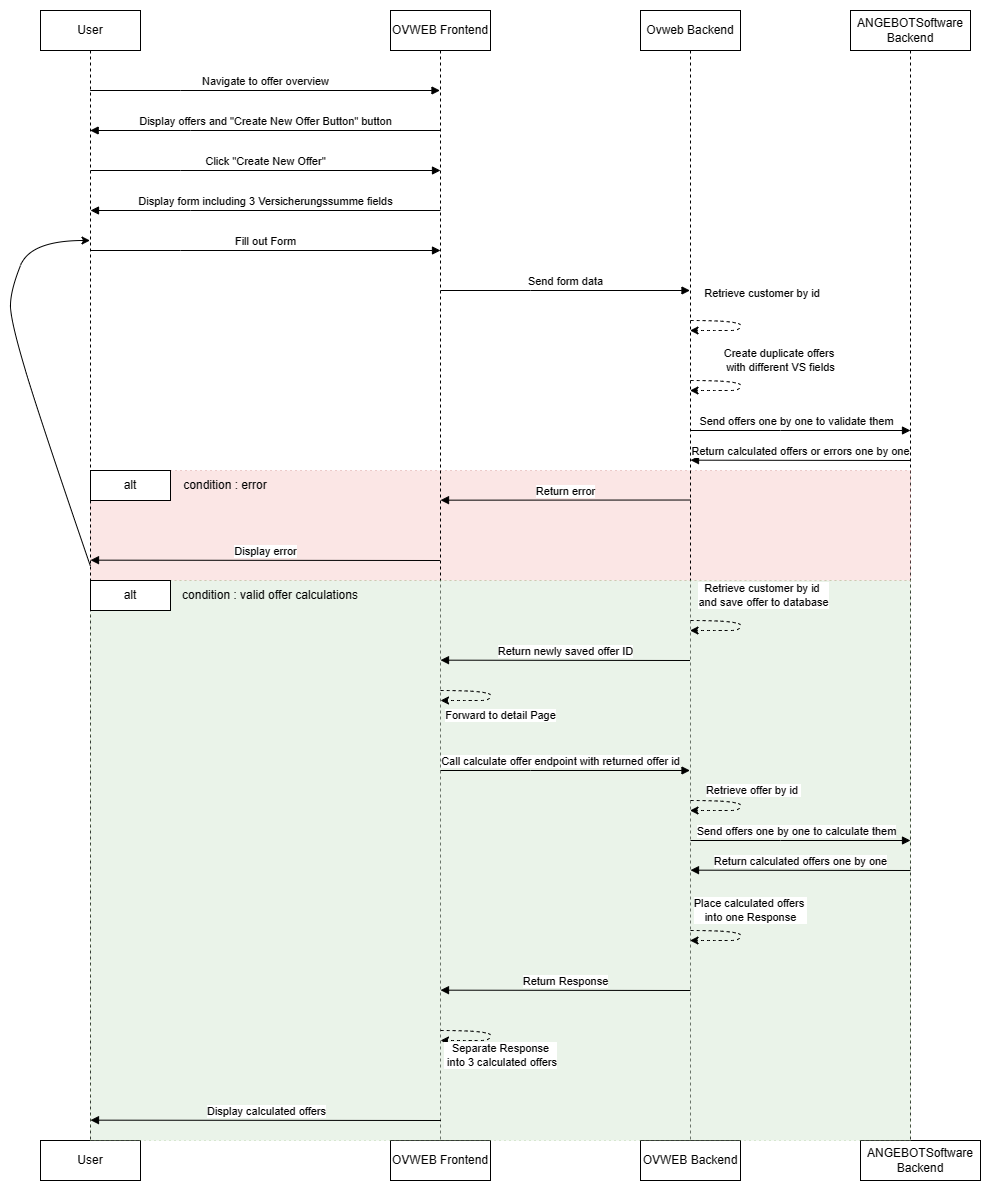

The diagram above was exported from draw.io. Its source (the exported page's mxGraphModel, read from the mxfile embedded in the PNG):
<mxGraphModel dx="2462" dy="957" grid="1" gridSize="10" guides="1" tooltips="1" connect="1" arrows="1" fold="1" page="1" pageScale="1" pageWidth="850" pageHeight="1100" math="0" shadow="0">
  <root>
    <mxCell id="0" />
    <mxCell id="1" parent="0" />
    <mxCell id="aM9ryv3xv72pqoxQDRHE-7" value="Navigate to offer overview" style="html=1;verticalAlign=bottom;endArrow=block;edgeStyle=elbowEdgeStyle;elbow=vertical;curved=0;rounded=0;" parent="1" source="aM9ryv3xv72pqoxQDRHE-1" target="aM9ryv3xv72pqoxQDRHE-5" edge="1">
      <mxGeometry relative="1" as="geometry">
        <mxPoint x="115" y="170" as="sourcePoint" />
        <Array as="points">
          <mxPoint x="180" y="120" />
        </Array>
        <mxPoint x="385" y="120" as="targetPoint" />
      </mxGeometry>
    </mxCell>
    <mxCell id="aM9ryv3xv72pqoxQDRHE-9" value="Display offers and &quot;Create New Offer Button&quot; button" style="html=1;verticalAlign=bottom;endArrow=block;edgeStyle=elbowEdgeStyle;elbow=vertical;curved=0;rounded=0;" parent="1" source="aM9ryv3xv72pqoxQDRHE-5" target="aM9ryv3xv72pqoxQDRHE-1" edge="1">
      <mxGeometry relative="1" as="geometry">
        <mxPoint x="385" y="160" as="sourcePoint" />
        <Array as="points">
          <mxPoint x="190" y="160" />
        </Array>
        <mxPoint x="100" y="160" as="targetPoint" />
      </mxGeometry>
    </mxCell>
    <mxCell id="lKvY_Jm0F2j54zqgQGJn-3" value="ANGEBOTSoftware Backend" style="shape=umlLifeline;perimeter=lifelinePerimeter;whiteSpace=wrap;html=1;container=0;dropTarget=0;collapsible=0;recursiveResize=0;outlineConnect=0;portConstraint=eastwest;newEdgeStyle={&quot;edgeStyle&quot;:&quot;elbowEdgeStyle&quot;,&quot;elbow&quot;:&quot;vertical&quot;,&quot;curved&quot;:0,&quot;rounded&quot;:0};" parent="1" vertex="1">
      <mxGeometry x="850" y="40" width="120" height="1130" as="geometry" />
    </mxCell>
    <mxCell id="lKvY_Jm0F2j54zqgQGJn-5" value="Click &quot;Create New Offer&quot;" style="html=1;verticalAlign=bottom;endArrow=block;edgeStyle=elbowEdgeStyle;elbow=vertical;curved=0;rounded=0;" parent="1" edge="1">
      <mxGeometry relative="1" as="geometry">
        <mxPoint x="90" y="200" as="sourcePoint" />
        <Array as="points">
          <mxPoint x="180" y="200" />
        </Array>
        <mxPoint x="440" y="200" as="targetPoint" />
      </mxGeometry>
    </mxCell>
    <mxCell id="lKvY_Jm0F2j54zqgQGJn-6" value="Display form &lt;span style=&quot;&quot;&gt;including 3 Versicherungssumme fields&lt;/span&gt;" style="html=1;verticalAlign=bottom;endArrow=block;edgeStyle=elbowEdgeStyle;elbow=vertical;curved=0;rounded=0;labelBackgroundColor=none;" parent="1" edge="1">
      <mxGeometry relative="1" as="geometry">
        <mxPoint x="440" y="240" as="sourcePoint" />
        <Array as="points">
          <mxPoint x="190" y="240" />
        </Array>
        <mxPoint x="90" y="240" as="targetPoint" />
      </mxGeometry>
    </mxCell>
    <mxCell id="lKvY_Jm0F2j54zqgQGJn-13" value="Fill out Form" style="html=1;verticalAlign=bottom;endArrow=block;edgeStyle=elbowEdgeStyle;elbow=vertical;curved=0;rounded=0;" parent="1" edge="1">
      <mxGeometry relative="1" as="geometry">
        <mxPoint x="90" y="280" as="sourcePoint" />
        <Array as="points">
          <mxPoint x="180" y="280" />
        </Array>
        <mxPoint x="440" y="280" as="targetPoint" />
      </mxGeometry>
    </mxCell>
    <mxCell id="lKvY_Jm0F2j54zqgQGJn-14" value="Send form data" style="html=1;verticalAlign=bottom;endArrow=block;edgeStyle=elbowEdgeStyle;elbow=vertical;curved=0;rounded=0;" parent="1" edge="1">
      <mxGeometry relative="1" as="geometry">
        <mxPoint x="440" y="320" as="sourcePoint" />
        <Array as="points">
          <mxPoint x="530" y="320" />
        </Array>
        <mxPoint x="689.5" y="320" as="targetPoint" />
      </mxGeometry>
    </mxCell>
    <mxCell id="lKvY_Jm0F2j54zqgQGJn-16" value="" style="curved=1;endArrow=classic;html=1;rounded=0;dashed=1;" parent="1" edge="1">
      <mxGeometry width="50" height="50" relative="1" as="geometry">
        <mxPoint x="690" y="350" as="sourcePoint" />
        <mxPoint x="689.5" y="360" as="targetPoint" />
        <Array as="points">
          <mxPoint x="740" y="350" />
          <mxPoint x="740" y="360" />
          <mxPoint x="720" y="360" />
          <mxPoint x="710" y="360" />
        </Array>
      </mxGeometry>
    </mxCell>
    <mxCell id="lKvY_Jm0F2j54zqgQGJn-17" value="Retrieve customer by id&amp;nbsp;&lt;div&gt;&lt;br&gt;&lt;/div&gt;" style="edgeLabel;html=1;align=center;verticalAlign=middle;resizable=0;points=[];" parent="lKvY_Jm0F2j54zqgQGJn-16" vertex="1" connectable="0">
      <mxGeometry x="-0.4082" y="1" relative="1" as="geometry">
        <mxPoint x="40" y="-19" as="offset" />
      </mxGeometry>
    </mxCell>
    <mxCell id="lKvY_Jm0F2j54zqgQGJn-32" value="User" style="rounded=0;whiteSpace=wrap;html=1;" parent="1" vertex="1">
      <mxGeometry x="40" y="1170" width="100" height="40" as="geometry" />
    </mxCell>
    <mxCell id="lKvY_Jm0F2j54zqgQGJn-33" value="OVWEB Frontend" style="rounded=0;whiteSpace=wrap;html=1;" parent="1" vertex="1">
      <mxGeometry x="390" y="1170" width="100" height="40" as="geometry" />
    </mxCell>
    <mxCell id="lKvY_Jm0F2j54zqgQGJn-34" value="OVWEB Backend" style="rounded=0;whiteSpace=wrap;html=1;" parent="1" vertex="1">
      <mxGeometry x="640" y="1170" width="100" height="40" as="geometry" />
    </mxCell>
    <mxCell id="lKvY_Jm0F2j54zqgQGJn-35" value="ANGEBOTSoftware Backend" style="rounded=0;whiteSpace=wrap;html=1;" parent="1" vertex="1">
      <mxGeometry x="860" y="1170" width="120" height="40" as="geometry" />
    </mxCell>
    <mxCell id="Sgo-pSfODDf2OebPfVKA-1" value="" style="curved=1;endArrow=classic;html=1;rounded=0;dashed=1;" edge="1" parent="1">
      <mxGeometry width="50" height="50" relative="1" as="geometry">
        <mxPoint x="690" y="410" as="sourcePoint" />
        <mxPoint x="689.5" y="420" as="targetPoint" />
        <Array as="points">
          <mxPoint x="740" y="410" />
          <mxPoint x="740" y="420" />
          <mxPoint x="720" y="420" />
          <mxPoint x="710" y="420" />
        </Array>
      </mxGeometry>
    </mxCell>
    <mxCell id="Sgo-pSfODDf2OebPfVKA-2" value="&lt;span style=&quot;&quot;&gt;Create duplicate offers&amp;nbsp;&lt;/span&gt;&lt;div&gt;&lt;span style=&quot;&quot;&gt;with different VS fields&lt;/span&gt;&lt;/div&gt;" style="edgeLabel;html=1;align=center;verticalAlign=middle;resizable=0;points=[];labelBackgroundColor=none;" vertex="1" connectable="0" parent="Sgo-pSfODDf2OebPfVKA-1">
      <mxGeometry x="-0.4082" y="1" relative="1" as="geometry">
        <mxPoint x="57" y="-19" as="offset" />
      </mxGeometry>
    </mxCell>
    <mxCell id="Sgo-pSfODDf2OebPfVKA-4" value="" style="rounded=0;whiteSpace=wrap;html=1;fillColor=#f8cecc;dashed=1;dashPattern=1 4;strokeColor=#b85450;opacity=50;" vertex="1" parent="1">
      <mxGeometry x="90" y="500" width="820" height="110" as="geometry" />
    </mxCell>
    <mxCell id="Sgo-pSfODDf2OebPfVKA-5" value="alt" style="rounded=0;whiteSpace=wrap;html=1;" vertex="1" parent="1">
      <mxGeometry x="90" y="500" width="80" height="30" as="geometry" />
    </mxCell>
    <mxCell id="Sgo-pSfODDf2OebPfVKA-8" value="condition : error" style="text;html=1;align=center;verticalAlign=middle;whiteSpace=wrap;rounded=0;" vertex="1" parent="1">
      <mxGeometry x="170" y="500" width="110" height="30" as="geometry" />
    </mxCell>
    <mxCell id="lKvY_Jm0F2j54zqgQGJn-1" value="Ovweb Backend" style="shape=umlLifeline;perimeter=lifelinePerimeter;whiteSpace=wrap;html=1;container=0;dropTarget=0;collapsible=0;recursiveResize=0;outlineConnect=0;portConstraint=eastwest;newEdgeStyle={&quot;edgeStyle&quot;:&quot;elbowEdgeStyle&quot;,&quot;elbow&quot;:&quot;vertical&quot;,&quot;curved&quot;:0,&quot;rounded&quot;:0};" parent="1" vertex="1">
      <mxGeometry x="640" y="40" width="100" height="1130" as="geometry" />
    </mxCell>
    <mxCell id="aM9ryv3xv72pqoxQDRHE-5" value="OVWEB Frontend" style="shape=umlLifeline;perimeter=lifelinePerimeter;whiteSpace=wrap;html=1;container=0;dropTarget=0;collapsible=0;recursiveResize=0;outlineConnect=0;portConstraint=eastwest;newEdgeStyle={&quot;edgeStyle&quot;:&quot;elbowEdgeStyle&quot;,&quot;elbow&quot;:&quot;vertical&quot;,&quot;curved&quot;:0,&quot;rounded&quot;:0};" parent="1" vertex="1">
      <mxGeometry x="390" y="40" width="100" height="1130" as="geometry" />
    </mxCell>
    <mxCell id="aM9ryv3xv72pqoxQDRHE-1" value="User" style="shape=umlLifeline;perimeter=lifelinePerimeter;whiteSpace=wrap;html=1;container=0;dropTarget=0;collapsible=0;recursiveResize=0;outlineConnect=0;portConstraint=eastwest;newEdgeStyle={&quot;edgeStyle&quot;:&quot;elbowEdgeStyle&quot;,&quot;elbow&quot;:&quot;vertical&quot;,&quot;curved&quot;:0,&quot;rounded&quot;:0};" parent="1" vertex="1">
      <mxGeometry x="40" y="40" width="100" height="1130" as="geometry" />
    </mxCell>
    <mxCell id="Sgo-pSfODDf2OebPfVKA-11" value="Return error" style="html=1;verticalAlign=bottom;endArrow=block;edgeStyle=elbowEdgeStyle;elbow=vertical;curved=0;rounded=0;" edge="1" parent="1">
      <mxGeometry x="0.0003" relative="1" as="geometry">
        <mxPoint x="690" y="529.52" as="sourcePoint" />
        <Array as="points" />
        <mxPoint x="440.02380952380963" y="529.6628571428571" as="targetPoint" />
        <mxPoint as="offset" />
      </mxGeometry>
    </mxCell>
    <mxCell id="Sgo-pSfODDf2OebPfVKA-13" value="Send offers one by one to validate them" style="html=1;verticalAlign=bottom;endArrow=block;edgeStyle=elbowEdgeStyle;elbow=vertical;curved=0;rounded=0;" edge="1" parent="1">
      <mxGeometry x="-0.0381" relative="1" as="geometry">
        <mxPoint x="690" y="460" as="sourcePoint" />
        <Array as="points">
          <mxPoint x="780" y="460" />
        </Array>
        <mxPoint x="910" y="460" as="targetPoint" />
        <mxPoint as="offset" />
      </mxGeometry>
    </mxCell>
    <mxCell id="Sgo-pSfODDf2OebPfVKA-14" value="Return calculated offers or errors one by one" style="html=1;verticalAlign=bottom;endArrow=block;edgeStyle=elbowEdgeStyle;elbow=vertical;curved=0;rounded=0;" edge="1" parent="1">
      <mxGeometry x="-0.0013" relative="1" as="geometry">
        <mxPoint x="910" y="490" as="sourcePoint" />
        <Array as="points" />
        <mxPoint x="690" y="490" as="targetPoint" />
        <mxPoint as="offset" />
      </mxGeometry>
    </mxCell>
    <mxCell id="Sgo-pSfODDf2OebPfVKA-16" value="Display error" style="html=1;verticalAlign=bottom;endArrow=block;edgeStyle=elbowEdgeStyle;elbow=vertical;curved=0;rounded=0;" edge="1" parent="1">
      <mxGeometry x="-0.0013" relative="1" as="geometry">
        <mxPoint x="439.48" y="590.004761904762" as="sourcePoint" />
        <Array as="points" />
        <mxPoint x="90.00380952380964" y="590.004761904762" as="targetPoint" />
        <mxPoint as="offset" />
      </mxGeometry>
    </mxCell>
    <mxCell id="Sgo-pSfODDf2OebPfVKA-18" value="" style="curved=1;endArrow=classic;html=1;rounded=0;exitX=0;exitY=0.871;exitDx=0;exitDy=0;exitPerimeter=0;" edge="1" parent="1" source="Sgo-pSfODDf2OebPfVKA-4" target="aM9ryv3xv72pqoxQDRHE-1">
      <mxGeometry width="50" height="50" relative="1" as="geometry">
        <mxPoint x="580" y="420" as="sourcePoint" />
        <mxPoint x="30" y="270" as="targetPoint" />
        <Array as="points">
          <mxPoint x="40" y="450" />
          <mxPoint x="10" y="350" />
          <mxPoint x="10" y="320" />
          <mxPoint x="30" y="270" />
        </Array>
      </mxGeometry>
    </mxCell>
    <mxCell id="Sgo-pSfODDf2OebPfVKA-19" value="" style="rounded=0;whiteSpace=wrap;html=1;fillColor=#d5e8d4;dashed=1;dashPattern=1 4;strokeColor=#82b366;opacity=50;" vertex="1" parent="1">
      <mxGeometry x="90" y="610" width="820" height="560" as="geometry" />
    </mxCell>
    <mxCell id="Sgo-pSfODDf2OebPfVKA-20" value="alt" style="rounded=0;whiteSpace=wrap;html=1;" vertex="1" parent="1">
      <mxGeometry x="90" y="610" width="80" height="30" as="geometry" />
    </mxCell>
    <mxCell id="Sgo-pSfODDf2OebPfVKA-21" value="condition : valid offer calculations" style="text;html=1;align=center;verticalAlign=middle;whiteSpace=wrap;rounded=0;" vertex="1" parent="1">
      <mxGeometry x="170" y="610" width="200" height="30" as="geometry" />
    </mxCell>
    <mxCell id="Sgo-pSfODDf2OebPfVKA-22" value="" style="curved=1;endArrow=classic;html=1;rounded=0;dashed=1;" edge="1" parent="1">
      <mxGeometry width="50" height="50" relative="1" as="geometry">
        <mxPoint x="690" y="650" as="sourcePoint" />
        <mxPoint x="689.5" y="660" as="targetPoint" />
        <Array as="points">
          <mxPoint x="740" y="650" />
          <mxPoint x="740" y="660" />
          <mxPoint x="720" y="660" />
          <mxPoint x="710" y="660" />
        </Array>
      </mxGeometry>
    </mxCell>
    <mxCell id="Sgo-pSfODDf2OebPfVKA-23" value="Retrieve customer by id&amp;nbsp;&lt;div&gt;and save offer to database&lt;/div&gt;" style="edgeLabel;html=1;align=center;verticalAlign=middle;resizable=0;points=[];" vertex="1" connectable="0" parent="Sgo-pSfODDf2OebPfVKA-22">
      <mxGeometry x="-0.4082" y="1" relative="1" as="geometry">
        <mxPoint x="40" y="-24" as="offset" />
      </mxGeometry>
    </mxCell>
    <mxCell id="lKvY_Jm0F2j54zqgQGJn-19" value="Return newly saved offer ID" style="html=1;verticalAlign=bottom;endArrow=block;edgeStyle=elbowEdgeStyle;elbow=vertical;curved=0;rounded=0;" parent="1" edge="1">
      <mxGeometry relative="1" as="geometry">
        <mxPoint x="689.5" y="690" as="sourcePoint" />
        <Array as="points" />
        <mxPoint x="440" y="690" as="targetPoint" />
      </mxGeometry>
    </mxCell>
    <mxCell id="lKvY_Jm0F2j54zqgQGJn-20" value="" style="curved=1;endArrow=classic;html=1;rounded=0;dashed=1;" parent="1" edge="1">
      <mxGeometry width="50" height="50" relative="1" as="geometry">
        <mxPoint x="440" y="720" as="sourcePoint" />
        <mxPoint x="440" y="730" as="targetPoint" />
        <Array as="points">
          <mxPoint x="490" y="720" />
          <mxPoint x="490" y="730" />
          <mxPoint x="470" y="730" />
          <mxPoint x="460" y="730" />
        </Array>
      </mxGeometry>
    </mxCell>
    <mxCell id="lKvY_Jm0F2j54zqgQGJn-21" value="Forward to detail Page" style="edgeLabel;html=1;align=center;verticalAlign=middle;resizable=0;points=[];" parent="lKvY_Jm0F2j54zqgQGJn-20" vertex="1" connectable="0">
      <mxGeometry x="-0.4082" y="1" relative="1" as="geometry">
        <mxPoint x="27" y="26" as="offset" />
      </mxGeometry>
    </mxCell>
    <mxCell id="lKvY_Jm0F2j54zqgQGJn-22" value="Call calculate offer endpoint with returned offer id" style="html=1;verticalAlign=bottom;endArrow=block;edgeStyle=elbowEdgeStyle;elbow=vertical;curved=0;rounded=0;" parent="1" edge="1">
      <mxGeometry x="-0.0381" relative="1" as="geometry">
        <mxPoint x="440" y="800" as="sourcePoint" />
        <Array as="points">
          <mxPoint x="530" y="800" />
        </Array>
        <mxPoint x="689.5" y="800" as="targetPoint" />
        <mxPoint as="offset" />
      </mxGeometry>
    </mxCell>
    <mxCell id="lKvY_Jm0F2j54zqgQGJn-23" value="" style="curved=1;endArrow=classic;html=1;rounded=0;dashed=1;" parent="1" edge="1">
      <mxGeometry width="50" height="50" relative="1" as="geometry">
        <mxPoint x="690" y="830" as="sourcePoint" />
        <mxPoint x="689.5" y="840" as="targetPoint" />
        <Array as="points">
          <mxPoint x="740" y="830" />
          <mxPoint x="740" y="840" />
          <mxPoint x="720" y="840" />
          <mxPoint x="710" y="840" />
        </Array>
      </mxGeometry>
    </mxCell>
    <mxCell id="lKvY_Jm0F2j54zqgQGJn-24" value="Retrieve offer by id&amp;nbsp;" style="edgeLabel;html=1;align=center;verticalAlign=middle;resizable=0;points=[];" parent="lKvY_Jm0F2j54zqgQGJn-23" vertex="1" connectable="0">
      <mxGeometry x="-0.4082" y="1" relative="1" as="geometry">
        <mxPoint x="30" y="-9" as="offset" />
      </mxGeometry>
    </mxCell>
    <mxCell id="lKvY_Jm0F2j54zqgQGJn-29" value="Return Response" style="html=1;verticalAlign=bottom;endArrow=block;edgeStyle=elbowEdgeStyle;elbow=vertical;curved=0;rounded=0;" parent="1" edge="1">
      <mxGeometry x="-0.0013" relative="1" as="geometry">
        <mxPoint x="690" y="1020" as="sourcePoint" />
        <Array as="points" />
        <mxPoint x="440" y="1020" as="targetPoint" />
        <mxPoint as="offset" />
      </mxGeometry>
    </mxCell>
    <mxCell id="Sgo-pSfODDf2OebPfVKA-25" value="Send offers one by one to calculate them" style="html=1;verticalAlign=bottom;endArrow=block;edgeStyle=elbowEdgeStyle;elbow=vertical;curved=0;rounded=0;" edge="1" parent="1">
      <mxGeometry x="-0.0381" relative="1" as="geometry">
        <mxPoint x="690" y="870" as="sourcePoint" />
        <Array as="points">
          <mxPoint x="780" y="870" />
        </Array>
        <mxPoint x="910" y="870" as="targetPoint" />
        <mxPoint as="offset" />
      </mxGeometry>
    </mxCell>
    <mxCell id="Sgo-pSfODDf2OebPfVKA-26" value="Return calculated offers one by one" style="html=1;verticalAlign=bottom;endArrow=block;edgeStyle=elbowEdgeStyle;elbow=vertical;curved=0;rounded=0;" edge="1" parent="1">
      <mxGeometry x="-0.0013" relative="1" as="geometry">
        <mxPoint x="910" y="900" as="sourcePoint" />
        <Array as="points" />
        <mxPoint x="690" y="900" as="targetPoint" />
        <mxPoint as="offset" />
      </mxGeometry>
    </mxCell>
    <mxCell id="Sgo-pSfODDf2OebPfVKA-27" value="" style="curved=1;endArrow=classic;html=1;rounded=0;dashed=1;" edge="1" parent="1">
      <mxGeometry width="50" height="50" relative="1" as="geometry">
        <mxPoint x="690" y="960" as="sourcePoint" />
        <mxPoint x="689.5" y="970" as="targetPoint" />
        <Array as="points">
          <mxPoint x="740" y="960" />
          <mxPoint x="740" y="970" />
          <mxPoint x="720" y="970" />
          <mxPoint x="710" y="970" />
        </Array>
      </mxGeometry>
    </mxCell>
    <mxCell id="Sgo-pSfODDf2OebPfVKA-28" value="Place calculated offers&amp;nbsp;&lt;div&gt;into one Response&lt;/div&gt;" style="edgeLabel;html=1;align=center;verticalAlign=middle;resizable=0;points=[];" vertex="1" connectable="0" parent="Sgo-pSfODDf2OebPfVKA-27">
      <mxGeometry x="-0.4082" y="1" relative="1" as="geometry">
        <mxPoint x="27" y="-19" as="offset" />
      </mxGeometry>
    </mxCell>
    <mxCell id="lKvY_Jm0F2j54zqgQGJn-31" value="Display calculated offers" style="html=1;verticalAlign=bottom;endArrow=block;edgeStyle=elbowEdgeStyle;elbow=vertical;curved=0;rounded=0;" parent="1" edge="1">
      <mxGeometry x="-0.0014" relative="1" as="geometry">
        <mxPoint x="440.5" y="1150" as="sourcePoint" />
        <Array as="points" />
        <mxPoint x="90" y="1150" as="targetPoint" />
        <mxPoint as="offset" />
      </mxGeometry>
    </mxCell>
    <mxCell id="Sgo-pSfODDf2OebPfVKA-29" value="" style="curved=1;endArrow=classic;html=1;rounded=0;dashed=1;" edge="1" parent="1">
      <mxGeometry width="50" height="50" relative="1" as="geometry">
        <mxPoint x="440" y="1060" as="sourcePoint" />
        <mxPoint x="440" y="1070" as="targetPoint" />
        <Array as="points">
          <mxPoint x="490" y="1060" />
          <mxPoint x="490" y="1070" />
          <mxPoint x="470" y="1070" />
          <mxPoint x="460" y="1070" />
        </Array>
      </mxGeometry>
    </mxCell>
    <mxCell id="Sgo-pSfODDf2OebPfVKA-30" value="Separate Response&lt;div&gt;&amp;nbsp;into 3 calculated offers&lt;/div&gt;" style="edgeLabel;html=1;align=center;verticalAlign=middle;resizable=0;points=[];" vertex="1" connectable="0" parent="Sgo-pSfODDf2OebPfVKA-29">
      <mxGeometry x="-0.4082" y="1" relative="1" as="geometry">
        <mxPoint x="27" y="26" as="offset" />
      </mxGeometry>
    </mxCell>
  </root>
</mxGraphModel>